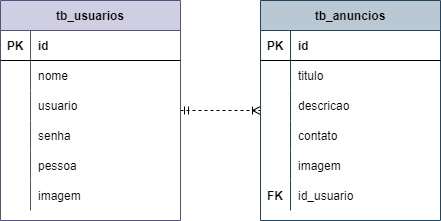

The diagram above was exported from draw.io. Its source (the exported page's mxGraphModel, read from the mxfile embedded in the PNG):
<mxGraphModel dx="1293" dy="579" grid="1" gridSize="10" guides="1" tooltips="1" connect="1" arrows="1" fold="1" page="1" pageScale="1" pageWidth="827" pageHeight="1169" math="0" shadow="0">
  <root>
    <mxCell id="0" />
    <mxCell id="1" parent="0" />
    <mxCell id="2" value="" style="edgeStyle=none;rounded=0;orthogonalLoop=1;jettySize=auto;html=1;startArrow=ERmandOne;startFill=0;endArrow=ERoneToMany;endFill=0;dashed=1;" edge="1" source="3" target="22" parent="1">
      <mxGeometry relative="1" as="geometry" />
    </mxCell>
    <mxCell id="3" value="tb_usuarios" style="shape=table;startSize=30;container=1;collapsible=1;childLayout=tableLayout;fixedRows=1;rowLines=0;fontStyle=1;align=center;resizeLast=1;fillColor=#d0cee2;strokeColor=#56517e;" vertex="1" parent="1">
      <mxGeometry x="50" y="790" width="180" height="220" as="geometry" />
    </mxCell>
    <mxCell id="4" value="" style="shape=tableRow;horizontal=0;startSize=0;swimlaneHead=0;swimlaneBody=0;fillColor=none;collapsible=0;dropTarget=0;points=[[0,0.5],[1,0.5]];portConstraint=eastwest;top=0;left=0;right=0;bottom=1;" vertex="1" parent="3">
      <mxGeometry y="30" width="180" height="30" as="geometry" />
    </mxCell>
    <mxCell id="5" value="PK" style="shape=partialRectangle;connectable=0;fillColor=none;top=0;left=0;bottom=0;right=0;fontStyle=1;overflow=hidden;" vertex="1" parent="4">
      <mxGeometry width="30" height="30" as="geometry">
        <mxRectangle width="30" height="30" as="alternateBounds" />
      </mxGeometry>
    </mxCell>
    <mxCell id="6" value="id " style="shape=partialRectangle;connectable=0;fillColor=none;top=0;left=0;bottom=0;right=0;align=left;spacingLeft=6;fontStyle=1;overflow=hidden;" vertex="1" parent="4">
      <mxGeometry x="30" width="150" height="30" as="geometry">
        <mxRectangle width="150" height="30" as="alternateBounds" />
      </mxGeometry>
    </mxCell>
    <mxCell id="7" value="" style="shape=tableRow;horizontal=0;startSize=0;swimlaneHead=0;swimlaneBody=0;fillColor=none;collapsible=0;dropTarget=0;points=[[0,0.5],[1,0.5]];portConstraint=eastwest;top=0;left=0;right=0;bottom=0;" vertex="1" parent="3">
      <mxGeometry y="60" width="180" height="30" as="geometry" />
    </mxCell>
    <mxCell id="8" value="" style="shape=partialRectangle;connectable=0;fillColor=none;top=0;left=0;bottom=0;right=0;editable=1;overflow=hidden;" vertex="1" parent="7">
      <mxGeometry width="30" height="30" as="geometry">
        <mxRectangle width="30" height="30" as="alternateBounds" />
      </mxGeometry>
    </mxCell>
    <mxCell id="9" value="nome" style="shape=partialRectangle;connectable=0;fillColor=none;top=0;left=0;bottom=0;right=0;align=left;spacingLeft=6;overflow=hidden;" vertex="1" parent="7">
      <mxGeometry x="30" width="150" height="30" as="geometry">
        <mxRectangle width="150" height="30" as="alternateBounds" />
      </mxGeometry>
    </mxCell>
    <mxCell id="10" value="" style="shape=tableRow;horizontal=0;startSize=0;swimlaneHead=0;swimlaneBody=0;fillColor=none;collapsible=0;dropTarget=0;points=[[0,0.5],[1,0.5]];portConstraint=eastwest;top=0;left=0;right=0;bottom=0;" vertex="1" parent="3">
      <mxGeometry y="90" width="180" height="30" as="geometry" />
    </mxCell>
    <mxCell id="11" value="" style="shape=partialRectangle;connectable=0;fillColor=none;top=0;left=0;bottom=0;right=0;editable=1;overflow=hidden;" vertex="1" parent="10">
      <mxGeometry width="30" height="30" as="geometry">
        <mxRectangle width="30" height="30" as="alternateBounds" />
      </mxGeometry>
    </mxCell>
    <mxCell id="12" value="usuario" style="shape=partialRectangle;connectable=0;fillColor=none;top=0;left=0;bottom=0;right=0;align=left;spacingLeft=6;overflow=hidden;" vertex="1" parent="10">
      <mxGeometry x="30" width="150" height="30" as="geometry">
        <mxRectangle width="150" height="30" as="alternateBounds" />
      </mxGeometry>
    </mxCell>
    <mxCell id="13" value="" style="shape=tableRow;horizontal=0;startSize=0;swimlaneHead=0;swimlaneBody=0;fillColor=none;collapsible=0;dropTarget=0;points=[[0,0.5],[1,0.5]];portConstraint=eastwest;top=0;left=0;right=0;bottom=0;" vertex="1" parent="3">
      <mxGeometry y="120" width="180" height="30" as="geometry" />
    </mxCell>
    <mxCell id="14" value="" style="shape=partialRectangle;connectable=0;fillColor=none;top=0;left=0;bottom=0;right=0;editable=1;overflow=hidden;" vertex="1" parent="13">
      <mxGeometry width="30" height="30" as="geometry">
        <mxRectangle width="30" height="30" as="alternateBounds" />
      </mxGeometry>
    </mxCell>
    <mxCell id="15" value="senha" style="shape=partialRectangle;connectable=0;fillColor=none;top=0;left=0;bottom=0;right=0;align=left;spacingLeft=6;overflow=hidden;" vertex="1" parent="13">
      <mxGeometry x="30" width="150" height="30" as="geometry">
        <mxRectangle width="150" height="30" as="alternateBounds" />
      </mxGeometry>
    </mxCell>
    <mxCell id="16" value="" style="shape=tableRow;horizontal=0;startSize=0;swimlaneHead=0;swimlaneBody=0;fillColor=none;collapsible=0;dropTarget=0;points=[[0,0.5],[1,0.5]];portConstraint=eastwest;top=0;left=0;right=0;bottom=0;" vertex="1" parent="3">
      <mxGeometry y="150" width="180" height="30" as="geometry" />
    </mxCell>
    <mxCell id="17" value="" style="shape=partialRectangle;connectable=0;fillColor=none;top=0;left=0;bottom=0;right=0;editable=1;overflow=hidden;" vertex="1" parent="16">
      <mxGeometry width="30" height="30" as="geometry">
        <mxRectangle width="30" height="30" as="alternateBounds" />
      </mxGeometry>
    </mxCell>
    <mxCell id="18" value="pessoa" style="shape=partialRectangle;connectable=0;fillColor=none;top=0;left=0;bottom=0;right=0;align=left;spacingLeft=6;overflow=hidden;" vertex="1" parent="16">
      <mxGeometry x="30" width="150" height="30" as="geometry">
        <mxRectangle width="150" height="30" as="alternateBounds" />
      </mxGeometry>
    </mxCell>
    <mxCell id="19" value="" style="shape=tableRow;horizontal=0;startSize=0;swimlaneHead=0;swimlaneBody=0;fillColor=none;collapsible=0;dropTarget=0;points=[[0,0.5],[1,0.5]];portConstraint=eastwest;top=0;left=0;right=0;bottom=0;" vertex="1" parent="3">
      <mxGeometry y="180" width="180" height="30" as="geometry" />
    </mxCell>
    <mxCell id="20" value="" style="shape=partialRectangle;connectable=0;fillColor=none;top=0;left=0;bottom=0;right=0;editable=1;overflow=hidden;" vertex="1" parent="19">
      <mxGeometry width="30" height="30" as="geometry">
        <mxRectangle width="30" height="30" as="alternateBounds" />
      </mxGeometry>
    </mxCell>
    <mxCell id="21" value="imagem" style="shape=partialRectangle;connectable=0;fillColor=none;top=0;left=0;bottom=0;right=0;align=left;spacingLeft=6;overflow=hidden;" vertex="1" parent="19">
      <mxGeometry x="30" width="150" height="30" as="geometry">
        <mxRectangle width="150" height="30" as="alternateBounds" />
      </mxGeometry>
    </mxCell>
    <mxCell id="22" value="tb_anuncios" style="shape=table;startSize=30;container=1;collapsible=1;childLayout=tableLayout;fixedRows=1;rowLines=0;fontStyle=1;align=center;resizeLast=1;fillColor=#bac8d3;strokeColor=#23445d;" vertex="1" parent="1">
      <mxGeometry x="310" y="790" width="180" height="220" as="geometry" />
    </mxCell>
    <mxCell id="23" value="" style="shape=tableRow;horizontal=0;startSize=0;swimlaneHead=0;swimlaneBody=0;fillColor=none;collapsible=0;dropTarget=0;points=[[0,0.5],[1,0.5]];portConstraint=eastwest;top=0;left=0;right=0;bottom=1;" vertex="1" parent="22">
      <mxGeometry y="30" width="180" height="30" as="geometry" />
    </mxCell>
    <mxCell id="24" value="PK" style="shape=partialRectangle;connectable=0;fillColor=none;top=0;left=0;bottom=0;right=0;fontStyle=1;overflow=hidden;" vertex="1" parent="23">
      <mxGeometry width="30" height="30" as="geometry">
        <mxRectangle width="30" height="30" as="alternateBounds" />
      </mxGeometry>
    </mxCell>
    <mxCell id="25" value="id " style="shape=partialRectangle;connectable=0;fillColor=none;top=0;left=0;bottom=0;right=0;align=left;spacingLeft=6;fontStyle=1;overflow=hidden;" vertex="1" parent="23">
      <mxGeometry x="30" width="150" height="30" as="geometry">
        <mxRectangle width="150" height="30" as="alternateBounds" />
      </mxGeometry>
    </mxCell>
    <mxCell id="26" value="" style="shape=tableRow;horizontal=0;startSize=0;swimlaneHead=0;swimlaneBody=0;fillColor=none;collapsible=0;dropTarget=0;points=[[0,0.5],[1,0.5]];portConstraint=eastwest;top=0;left=0;right=0;bottom=0;" vertex="1" parent="22">
      <mxGeometry y="60" width="180" height="30" as="geometry" />
    </mxCell>
    <mxCell id="27" value="                " style="shape=partialRectangle;connectable=0;fillColor=none;top=0;left=0;bottom=0;right=0;editable=1;overflow=hidden;" vertex="1" parent="26">
      <mxGeometry width="30" height="30" as="geometry">
        <mxRectangle width="30" height="30" as="alternateBounds" />
      </mxGeometry>
    </mxCell>
    <mxCell id="28" value="titulo" style="shape=partialRectangle;connectable=0;fillColor=none;top=0;left=0;bottom=0;right=0;align=left;spacingLeft=6;overflow=hidden;" vertex="1" parent="26">
      <mxGeometry x="30" width="150" height="30" as="geometry">
        <mxRectangle width="150" height="30" as="alternateBounds" />
      </mxGeometry>
    </mxCell>
    <mxCell id="29" value="" style="shape=tableRow;horizontal=0;startSize=0;swimlaneHead=0;swimlaneBody=0;fillColor=none;collapsible=0;dropTarget=0;points=[[0,0.5],[1,0.5]];portConstraint=eastwest;top=0;left=0;right=0;bottom=0;" vertex="1" parent="22">
      <mxGeometry y="90" width="180" height="30" as="geometry" />
    </mxCell>
    <mxCell id="30" value="" style="shape=partialRectangle;connectable=0;fillColor=none;top=0;left=0;bottom=0;right=0;editable=1;overflow=hidden;" vertex="1" parent="29">
      <mxGeometry width="30" height="30" as="geometry">
        <mxRectangle width="30" height="30" as="alternateBounds" />
      </mxGeometry>
    </mxCell>
    <mxCell id="31" value="descricao" style="shape=partialRectangle;connectable=0;fillColor=none;top=0;left=0;bottom=0;right=0;align=left;spacingLeft=6;overflow=hidden;" vertex="1" parent="29">
      <mxGeometry x="30" width="150" height="30" as="geometry">
        <mxRectangle width="150" height="30" as="alternateBounds" />
      </mxGeometry>
    </mxCell>
    <mxCell id="32" value="" style="shape=tableRow;horizontal=0;startSize=0;swimlaneHead=0;swimlaneBody=0;fillColor=none;collapsible=0;dropTarget=0;points=[[0,0.5],[1,0.5]];portConstraint=eastwest;top=0;left=0;right=0;bottom=0;" vertex="1" parent="22">
      <mxGeometry y="120" width="180" height="30" as="geometry" />
    </mxCell>
    <mxCell id="33" value="" style="shape=partialRectangle;connectable=0;fillColor=none;top=0;left=0;bottom=0;right=0;editable=1;overflow=hidden;" vertex="1" parent="32">
      <mxGeometry width="30" height="30" as="geometry">
        <mxRectangle width="30" height="30" as="alternateBounds" />
      </mxGeometry>
    </mxCell>
    <mxCell id="34" value="contato" style="shape=partialRectangle;connectable=0;fillColor=none;top=0;left=0;bottom=0;right=0;align=left;spacingLeft=6;overflow=hidden;" vertex="1" parent="32">
      <mxGeometry x="30" width="150" height="30" as="geometry">
        <mxRectangle width="150" height="30" as="alternateBounds" />
      </mxGeometry>
    </mxCell>
    <mxCell id="35" value="" style="shape=tableRow;horizontal=0;startSize=0;swimlaneHead=0;swimlaneBody=0;fillColor=none;collapsible=0;dropTarget=0;points=[[0,0.5],[1,0.5]];portConstraint=eastwest;top=0;left=0;right=0;bottom=0;" vertex="1" parent="22">
      <mxGeometry y="150" width="180" height="30" as="geometry" />
    </mxCell>
    <mxCell id="36" value="" style="shape=partialRectangle;connectable=0;fillColor=none;top=0;left=0;bottom=0;right=0;editable=1;overflow=hidden;" vertex="1" parent="35">
      <mxGeometry width="30" height="30" as="geometry">
        <mxRectangle width="30" height="30" as="alternateBounds" />
      </mxGeometry>
    </mxCell>
    <mxCell id="37" value="imagem" style="shape=partialRectangle;connectable=0;fillColor=none;top=0;left=0;bottom=0;right=0;align=left;spacingLeft=6;overflow=hidden;" vertex="1" parent="35">
      <mxGeometry x="30" width="150" height="30" as="geometry">
        <mxRectangle width="150" height="30" as="alternateBounds" />
      </mxGeometry>
    </mxCell>
    <mxCell id="38" value="" style="shape=tableRow;horizontal=0;startSize=0;swimlaneHead=0;swimlaneBody=0;fillColor=none;collapsible=0;dropTarget=0;points=[[0,0.5],[1,0.5]];portConstraint=eastwest;top=0;left=0;right=0;bottom=0;" vertex="1" parent="22">
      <mxGeometry y="180" width="180" height="30" as="geometry" />
    </mxCell>
    <mxCell id="39" value="FK" style="shape=partialRectangle;connectable=0;fillColor=none;top=0;left=0;bottom=0;right=0;editable=1;overflow=hidden;fontStyle=1" vertex="1" parent="38">
      <mxGeometry width="30" height="30" as="geometry">
        <mxRectangle width="30" height="30" as="alternateBounds" />
      </mxGeometry>
    </mxCell>
    <mxCell id="40" value="id_usuario" style="shape=partialRectangle;connectable=0;fillColor=none;top=0;left=0;bottom=0;right=0;align=left;spacingLeft=6;overflow=hidden;" vertex="1" parent="38">
      <mxGeometry x="30" width="150" height="30" as="geometry">
        <mxRectangle width="150" height="30" as="alternateBounds" />
      </mxGeometry>
    </mxCell>
  </root>
</mxGraphModel>